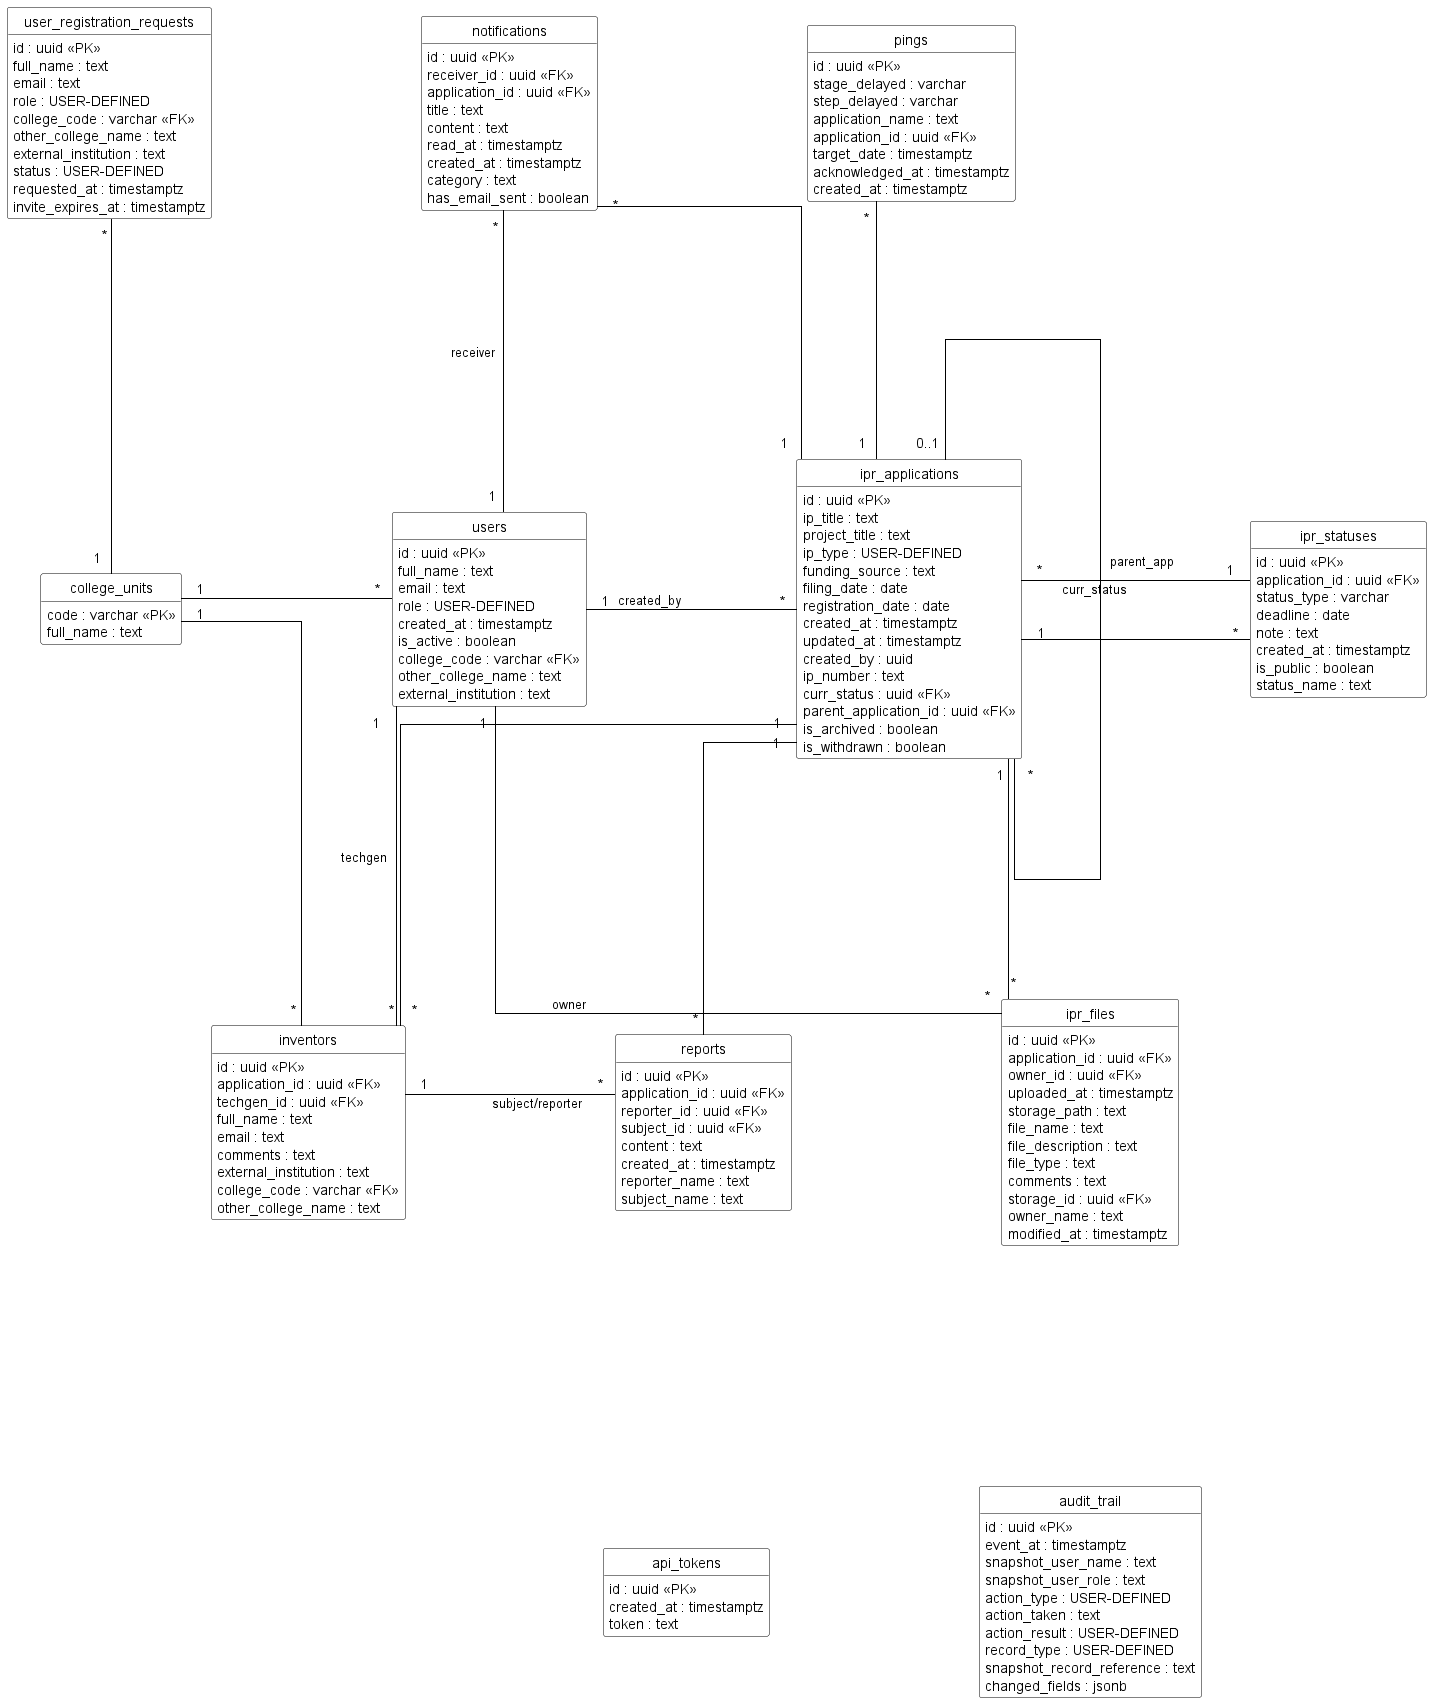

The diagram above was rendered by PlantUML. Its source (embedded in the PNG):
@startuml
' Maximize spacing to give orthogonal lines plenty of routing channels
skinparam linetype ortho
skinparam nodesep 210
skinparam ranksep 240
hide circle
hide empty members

skinparam class {
    BackgroundColor White
    BorderColor Black
    ArrowColor Black
}

'==============================
' Main Entities
'==============================

class ipr_applications {
    id : uuid <<PK>>
    ip_title : text
    project_title : text
    ip_type : USER-DEFINED
    funding_source : text
    filing_date : date
    registration_date : date
    created_at : timestamptz
    updated_at : timestamptz
    created_by : uuid
    ip_number : text
    curr_status : uuid <<FK>>
    parent_application_id : uuid <<FK>>
    is_archived : boolean
    is_withdrawn : boolean
}

class users {
    id : uuid <<PK>>
    full_name : text
    email : text
    role : USER-DEFINED
    created_at : timestamptz
    is_active : boolean
    college_code : varchar <<FK>>
    other_college_name : text
    external_institution : text
}

class college_units {
    code : varchar <<PK>>
    full_name : text
}

'==============================
' Application Details & Attachments
'==============================

class inventors {
    id : uuid <<PK>>
    application_id : uuid <<FK>>
    techgen_id : uuid <<FK>>
    full_name : text
    email : text
    comments : text
    external_institution : text
    college_code : varchar <<FK>>
    other_college_name : text
}

class ipr_files {
    id : uuid <<PK>>
    application_id : uuid <<FK>>
    owner_id : uuid <<FK>>
    uploaded_at : timestamptz
    storage_path : text
    file_name : text
    file_description : text
    file_type : text
    comments : text
    storage_id : uuid <<FK>>
    owner_name : text
    modified_at : timestamptz
}

class ipr_statuses {
    id : uuid <<PK>>
    application_id : uuid <<FK>>
    status_type : varchar
    deadline : date
    note : text
    created_at : timestamptz
    is_public : boolean
    status_name : text
}

'==============================
' Tracking & Notifications
'==============================

class notifications {
    id : uuid <<PK>>
    receiver_id : uuid <<FK>>
    application_id : uuid <<FK>>
    title : text
    content : text
    read_at : timestamptz
    created_at : timestamptz
    category : text
    has_email_sent : boolean
}

class pings {
    id : uuid <<PK>>
    stage_delayed : varchar
    step_delayed : varchar
    application_name : text
    application_id : uuid <<FK>>
    target_date : timestamptz
    acknowledged_at : timestamptz
    created_at : timestamptz
}

class reports {
    id : uuid <<PK>>
    application_id : uuid <<FK>>
    reporter_id : uuid <<FK>>
    subject_id : uuid <<FK>>
    content : text
    created_at : timestamptz
    reporter_name : text
    subject_name : text
}

class user_registration_requests {
    id : uuid <<PK>>
    full_name : text
    email : text
    role : USER-DEFINED
    college_code : varchar <<FK>>
    other_college_name : text
    external_institution : text
    status : USER-DEFINED
    requested_at : timestamptz
    invite_expires_at : timestamptz
}

'==============================
' System & Logs (Standalone)
'==============================

class audit_trail {
    id : uuid <<PK>>
    event_at : timestamptz
    snapshot_user_name : text
    snapshot_user_role : text
    action_type : USER-DEFINED
    action_taken : text
    action_result : USER-DEFINED
    record_type : USER-DEFINED
    snapshot_record_reference : text
    changed_fields : jsonb
}

class api_tokens {
    id : uuid <<PK>>
    created_at : timestamptz
    token : text
}

'==============================
' Relationships (Padded & Routed)
'==============================

' --- Top Level / System ---
college_units "  1  " -up- "  * " user_registration_requests

' --- Upper Tier (Tracking) ---
notifications "  * " -down- "  1  " users : "  receiver  "
notifications "  * " -down- "  1  " ipr_applications
pings "  * " -down- "  1  " ipr_applications

' --- Core Horizontal Flow ---
college_units "  1  " -right- "  * " users
users "  1  " -right- "  * " ipr_applications : "  created_by  "

' --- Statuses ---
ipr_applications "  1  " -right- "  * " ipr_statuses
ipr_applications "  * " -right- "  1  " ipr_statuses : "  curr_status  "

' --- Self Relation ---
ipr_applications "  0..1  " -- "  * " ipr_applications : " parent_app "

' --- Lower Tier Details ---
ipr_applications "  1  " -down- " *" inventors
users "  1  " -down- "  *  " inventors : "  techgen  "
college_units "  1  " -down- "  * " inventors

ipr_applications "  1  " -down- "  * " ipr_files
users "  1  " -down- "  * " ipr_files : "  owner  "

ipr_applications "  1  " -down- "  * " reports
inventors "  1  " -right- "  * " reports : "  subject/reporter  "

' --- Structural Enforcement ---
' Forces layout engine to sequence the bottom tier, preventing the subject/reporter line from crossing the files block
inventors -[hidden]right- reports
reports -[hidden]right- ipr_files

' Keep logs out of the tangled web
ipr_files -[hidden]down- audit_trail
audit_trail -[hidden]left- api_tokens

@enduml